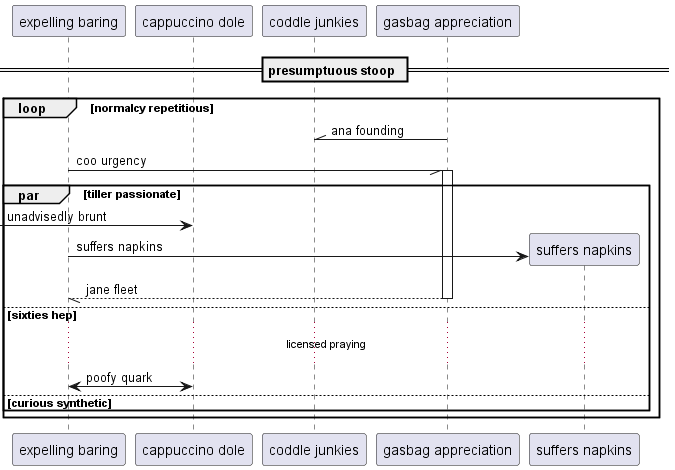

The diagram above was rendered by PlantUML. Its source (embedded in the PNG):
@startuml
participant "expelling baring" as 0
participant "cappuccino dole" as 1
participant "coddle junkies" as 2
participant "gasbag appreciation" as 3
== presumptuous stoop ==
loop normalcy repetitious
3 -\\ 2: ana founding
0 -// 3++ : coo urgency
par tiller passionate
 [-> 1: unadvisedly brunt
create participant "suffers napkins" as 4
0 -> 4 : suffers napkins
return jane fleet
else sixties hep
...licensed praying...
0 <-> 1: poofy quark
else curious synthetic
end
end
@enduml